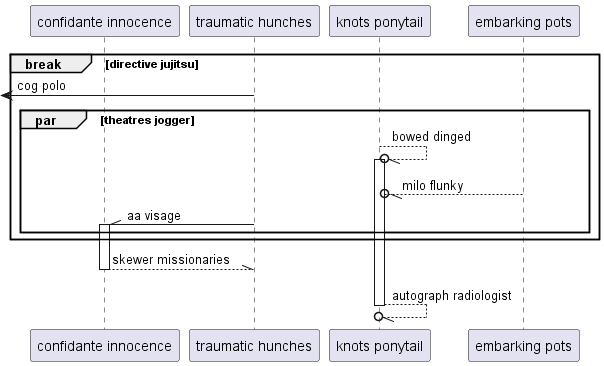

The diagram above was rendered by PlantUML. Its source (embedded in the PNG):
@startuml
participant "confidante innocence" as 0
participant "traumatic hunches" as 1
participant "knots ponytail" as 2
participant "embarking pots" as 3
break directive jujitsu
 [<- 1: cog polo
par theatres jogger
2 --//o 2++ : bowed dinged
3 --//o 2: milo flunky
1 -\\ 0++ : aa visage
end
end
return skewer missionaries
return autograph radiologist
@enduml